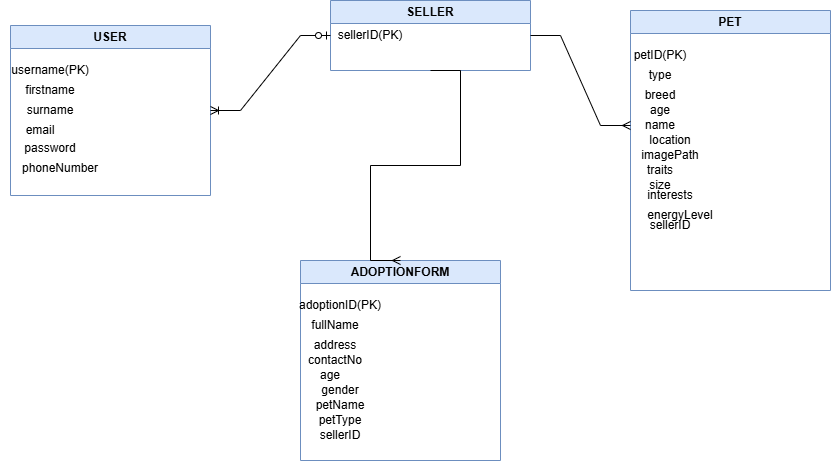

The diagram above was exported from draw.io. Its source (the exported page's mxGraphModel, read from the mxfile embedded in the PNG):
<mxGraphModel dx="2140" dy="607" grid="1" gridSize="10" guides="1" tooltips="1" connect="1" arrows="1" fold="1" page="1" pageScale="1" pageWidth="850" pageHeight="1100" math="0" shadow="0">
  <root>
    <mxCell id="0" />
    <mxCell id="1" parent="0" />
    <mxCell id="ZeVso7Gnm17vYc05nupU-7" value="USER" style="swimlane;whiteSpace=wrap;html=1;fillColor=#dae8fc;strokeColor=#6c8ebf;" parent="1" vertex="1">
      <mxGeometry x="-430" y="465" width="200" height="170" as="geometry" />
    </mxCell>
    <mxCell id="ZeVso7Gnm17vYc05nupU-8" value="username(PK)" style="text;html=1;align=center;verticalAlign=middle;whiteSpace=wrap;rounded=0;" parent="ZeVso7Gnm17vYc05nupU-7" vertex="1">
      <mxGeometry x="10" y="30" width="60" height="30" as="geometry" />
    </mxCell>
    <mxCell id="ZeVso7Gnm17vYc05nupU-9" value="firstname" style="text;html=1;align=center;verticalAlign=middle;whiteSpace=wrap;rounded=0;" parent="ZeVso7Gnm17vYc05nupU-7" vertex="1">
      <mxGeometry x="-10" y="50" width="100" height="30" as="geometry" />
    </mxCell>
    <mxCell id="ZeVso7Gnm17vYc05nupU-10" value="surname" style="text;html=1;align=center;verticalAlign=middle;whiteSpace=wrap;rounded=0;" parent="ZeVso7Gnm17vYc05nupU-7" vertex="1">
      <mxGeometry x="-10" y="70" width="100" height="30" as="geometry" />
    </mxCell>
    <mxCell id="ZeVso7Gnm17vYc05nupU-11" value="email" style="text;html=1;align=center;verticalAlign=middle;whiteSpace=wrap;rounded=0;" parent="ZeVso7Gnm17vYc05nupU-7" vertex="1">
      <mxGeometry x="-10" y="95" width="80" height="20" as="geometry" />
    </mxCell>
    <mxCell id="ZeVso7Gnm17vYc05nupU-12" value="password" style="text;html=1;align=center;verticalAlign=middle;whiteSpace=wrap;rounded=0;" parent="ZeVso7Gnm17vYc05nupU-7" vertex="1">
      <mxGeometry x="-10" y="115" width="100" height="15" as="geometry" />
    </mxCell>
    <mxCell id="ZeVso7Gnm17vYc05nupU-13" value="phoneNumber" style="text;html=1;align=center;verticalAlign=middle;whiteSpace=wrap;rounded=0;" parent="ZeVso7Gnm17vYc05nupU-7" vertex="1">
      <mxGeometry y="130" width="100" height="25" as="geometry" />
    </mxCell>
    <mxCell id="ZeVso7Gnm17vYc05nupU-14" value="SELLER" style="swimlane;whiteSpace=wrap;html=1;fillColor=#dae8fc;strokeColor=#6c8ebf;" parent="1" vertex="1">
      <mxGeometry x="-110" y="440" width="200" height="70" as="geometry" />
    </mxCell>
    <mxCell id="ZeVso7Gnm17vYc05nupU-15" value="sellerID(PK)" style="text;html=1;align=center;verticalAlign=middle;whiteSpace=wrap;rounded=0;" parent="ZeVso7Gnm17vYc05nupU-14" vertex="1">
      <mxGeometry x="10" y="20" width="60" height="30" as="geometry" />
    </mxCell>
    <mxCell id="ZeVso7Gnm17vYc05nupU-16" value="PET" style="swimlane;whiteSpace=wrap;html=1;fillColor=#dae8fc;strokeColor=#6c8ebf;" parent="1" vertex="1">
      <mxGeometry x="190" y="450" width="200" height="280" as="geometry" />
    </mxCell>
    <mxCell id="ZeVso7Gnm17vYc05nupU-17" value="petID(PK)" style="text;html=1;align=center;verticalAlign=middle;whiteSpace=wrap;rounded=0;" parent="ZeVso7Gnm17vYc05nupU-16" vertex="1">
      <mxGeometry y="30" width="60" height="30" as="geometry" />
    </mxCell>
    <mxCell id="ZeVso7Gnm17vYc05nupU-18" value="type" style="text;html=1;align=center;verticalAlign=middle;whiteSpace=wrap;rounded=0;" parent="ZeVso7Gnm17vYc05nupU-16" vertex="1">
      <mxGeometry y="50" width="60" height="30" as="geometry" />
    </mxCell>
    <mxCell id="ZeVso7Gnm17vYc05nupU-19" value="breed" style="text;html=1;align=center;verticalAlign=middle;whiteSpace=wrap;rounded=0;" parent="ZeVso7Gnm17vYc05nupU-16" vertex="1">
      <mxGeometry y="70" width="60" height="30" as="geometry" />
    </mxCell>
    <mxCell id="ZeVso7Gnm17vYc05nupU-20" value="age" style="text;html=1;align=center;verticalAlign=middle;whiteSpace=wrap;rounded=0;" parent="ZeVso7Gnm17vYc05nupU-16" vertex="1">
      <mxGeometry y="85" width="60" height="30" as="geometry" />
    </mxCell>
    <mxCell id="ZeVso7Gnm17vYc05nupU-21" value="name" style="text;html=1;align=center;verticalAlign=middle;whiteSpace=wrap;rounded=0;" parent="ZeVso7Gnm17vYc05nupU-16" vertex="1">
      <mxGeometry y="100" width="60" height="30" as="geometry" />
    </mxCell>
    <mxCell id="ZeVso7Gnm17vYc05nupU-22" value="location" style="text;html=1;align=center;verticalAlign=middle;whiteSpace=wrap;rounded=0;" parent="ZeVso7Gnm17vYc05nupU-16" vertex="1">
      <mxGeometry y="115" width="80" height="30" as="geometry" />
    </mxCell>
    <mxCell id="ZeVso7Gnm17vYc05nupU-23" value="imagePath" style="text;html=1;align=center;verticalAlign=middle;whiteSpace=wrap;rounded=0;glass=1;" parent="ZeVso7Gnm17vYc05nupU-16" vertex="1">
      <mxGeometry y="130" width="80" height="30" as="geometry" />
    </mxCell>
    <mxCell id="ZeVso7Gnm17vYc05nupU-25" value="sellerID" style="text;html=1;align=center;verticalAlign=middle;whiteSpace=wrap;rounded=0;" parent="ZeVso7Gnm17vYc05nupU-16" vertex="1">
      <mxGeometry y="200" width="80" height="30" as="geometry" />
    </mxCell>
    <mxCell id="8ftbZXZtQCAolml8hImv-1" value="traits" style="text;html=1;align=center;verticalAlign=middle;whiteSpace=wrap;rounded=0;glass=1;" vertex="1" parent="ZeVso7Gnm17vYc05nupU-16">
      <mxGeometry x="-10" y="145" width="80" height="30" as="geometry" />
    </mxCell>
    <mxCell id="8ftbZXZtQCAolml8hImv-2" value="interests" style="text;html=1;align=center;verticalAlign=middle;whiteSpace=wrap;rounded=0;glass=1;" vertex="1" parent="ZeVso7Gnm17vYc05nupU-16">
      <mxGeometry y="170" width="80" height="30" as="geometry" />
    </mxCell>
    <mxCell id="8ftbZXZtQCAolml8hImv-3" value="size" style="text;html=1;align=center;verticalAlign=middle;whiteSpace=wrap;rounded=0;glass=1;" vertex="1" parent="ZeVso7Gnm17vYc05nupU-16">
      <mxGeometry x="-10" y="160" width="80" height="30" as="geometry" />
    </mxCell>
    <mxCell id="8ftbZXZtQCAolml8hImv-4" value="energyLevel" style="text;html=1;align=center;verticalAlign=middle;whiteSpace=wrap;rounded=0;glass=1;" vertex="1" parent="ZeVso7Gnm17vYc05nupU-16">
      <mxGeometry x="10" y="190" width="80" height="30" as="geometry" />
    </mxCell>
    <mxCell id="ZeVso7Gnm17vYc05nupU-27" value="ADOPTIONFORM" style="swimlane;whiteSpace=wrap;html=1;fillColor=#dae8fc;strokeColor=#6c8ebf;" parent="1" vertex="1">
      <mxGeometry x="-140" y="700" width="200" height="200" as="geometry" />
    </mxCell>
    <mxCell id="ZeVso7Gnm17vYc05nupU-28" value="adoptionID(PK)" style="text;html=1;align=center;verticalAlign=middle;whiteSpace=wrap;rounded=0;" parent="ZeVso7Gnm17vYc05nupU-27" vertex="1">
      <mxGeometry y="30" width="80" height="30" as="geometry" />
    </mxCell>
    <mxCell id="ZeVso7Gnm17vYc05nupU-29" value="fullName" style="text;html=1;align=center;verticalAlign=middle;whiteSpace=wrap;rounded=0;" parent="ZeVso7Gnm17vYc05nupU-27" vertex="1">
      <mxGeometry y="50" width="70" height="30" as="geometry" />
    </mxCell>
    <mxCell id="ZeVso7Gnm17vYc05nupU-30" value="address" style="text;html=1;align=center;verticalAlign=middle;whiteSpace=wrap;rounded=0;" parent="ZeVso7Gnm17vYc05nupU-27" vertex="1">
      <mxGeometry y="70" width="70" height="30" as="geometry" />
    </mxCell>
    <mxCell id="ZeVso7Gnm17vYc05nupU-31" value="contactNo" style="text;html=1;align=center;verticalAlign=middle;whiteSpace=wrap;rounded=0;" parent="ZeVso7Gnm17vYc05nupU-27" vertex="1">
      <mxGeometry y="85" width="70" height="30" as="geometry" />
    </mxCell>
    <mxCell id="ZeVso7Gnm17vYc05nupU-32" value="age" style="text;html=1;align=center;verticalAlign=middle;whiteSpace=wrap;rounded=0;" parent="ZeVso7Gnm17vYc05nupU-27" vertex="1">
      <mxGeometry y="100" width="60" height="30" as="geometry" />
    </mxCell>
    <mxCell id="ZeVso7Gnm17vYc05nupU-33" value="gender" style="text;html=1;align=center;verticalAlign=middle;whiteSpace=wrap;rounded=0;" parent="ZeVso7Gnm17vYc05nupU-27" vertex="1">
      <mxGeometry y="115" width="80" height="30" as="geometry" />
    </mxCell>
    <mxCell id="ZeVso7Gnm17vYc05nupU-34" value="petName" style="text;html=1;align=center;verticalAlign=middle;whiteSpace=wrap;rounded=0;glass=1;" parent="ZeVso7Gnm17vYc05nupU-27" vertex="1">
      <mxGeometry y="130" width="80" height="30" as="geometry" />
    </mxCell>
    <mxCell id="ZeVso7Gnm17vYc05nupU-35" value="sellerID" style="text;html=1;align=center;verticalAlign=middle;whiteSpace=wrap;rounded=0;" parent="ZeVso7Gnm17vYc05nupU-27" vertex="1">
      <mxGeometry y="160" width="80" height="30" as="geometry" />
    </mxCell>
    <mxCell id="ZeVso7Gnm17vYc05nupU-37" value="petType" style="text;html=1;align=center;verticalAlign=middle;whiteSpace=wrap;rounded=0;glass=1;" parent="ZeVso7Gnm17vYc05nupU-27" vertex="1">
      <mxGeometry y="145" width="80" height="30" as="geometry" />
    </mxCell>
    <mxCell id="ZeVso7Gnm17vYc05nupU-38" value="" style="edgeStyle=entityRelationEdgeStyle;fontSize=12;html=1;endArrow=ERmany;rounded=0;exitX=0.5;exitY=1;exitDx=0;exitDy=0;" parent="1" source="ZeVso7Gnm17vYc05nupU-14" edge="1">
      <mxGeometry width="100" height="100" relative="1" as="geometry">
        <mxPoint x="-110" y="610" as="sourcePoint" />
        <mxPoint x="-40" y="700" as="targetPoint" />
        <Array as="points">
          <mxPoint x="-90" y="670" />
          <mxPoint x="-20" y="580" />
          <mxPoint x="20" y="550" />
        </Array>
      </mxGeometry>
    </mxCell>
    <mxCell id="ZeVso7Gnm17vYc05nupU-39" value="" style="edgeStyle=entityRelationEdgeStyle;fontSize=12;html=1;endArrow=ERmany;rounded=0;entryX=0;entryY=0;entryDx=0;entryDy=0;exitX=1;exitY=0.5;exitDx=0;exitDy=0;" parent="1" source="ZeVso7Gnm17vYc05nupU-14" target="ZeVso7Gnm17vYc05nupU-22" edge="1">
      <mxGeometry width="100" height="100" relative="1" as="geometry">
        <mxPoint x="-70" y="770" as="sourcePoint" />
        <mxPoint x="30" y="670" as="targetPoint" />
      </mxGeometry>
    </mxCell>
    <mxCell id="ZeVso7Gnm17vYc05nupU-42" value="" style="edgeStyle=entityRelationEdgeStyle;fontSize=12;html=1;endArrow=ERoneToMany;startArrow=ERzeroToOne;rounded=0;entryX=1;entryY=0.5;entryDx=0;entryDy=0;exitX=0;exitY=0.5;exitDx=0;exitDy=0;" parent="1" source="ZeVso7Gnm17vYc05nupU-14" target="ZeVso7Gnm17vYc05nupU-7" edge="1">
      <mxGeometry width="100" height="100" relative="1" as="geometry">
        <mxPoint x="-70" y="420" as="sourcePoint" />
        <mxPoint x="-160" y="550" as="targetPoint" />
      </mxGeometry>
    </mxCell>
  </root>
</mxGraphModel>